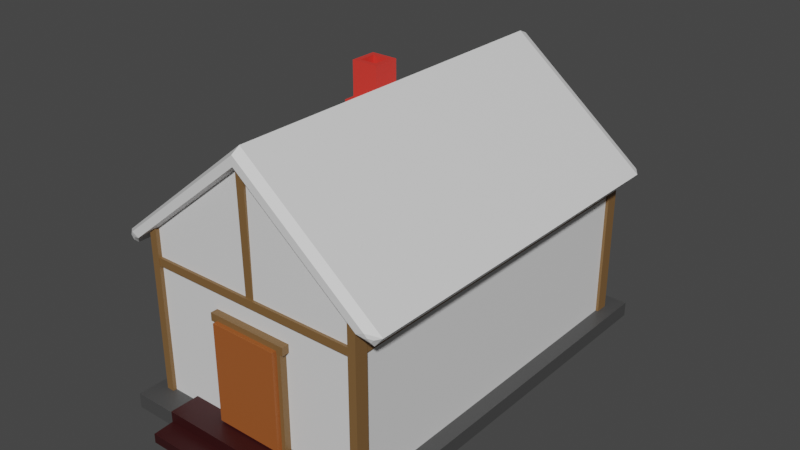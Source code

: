 # Source: HouseBlend.blend  (saved by Blender 2.93.21; exported with 4.5.12 LTS)
import bpy
from mathutils import Matrix  # noqa: F401  (used for matrix-valued properties, if any)

bpy.ops.wm.read_factory_settings(use_empty=True)
scene = bpy.context.scene
scene.name = 'Scene'

# ---- collections
col_collection = bpy.data.collections.new('Collection'); scene.collection.children.link(col_collection)

# ---- materials (node trees are filled in below, after node groups)
mat_house = bpy.data.materials.new('House')
mat_house.use_transparent_shadow = False
mat_door = bpy.data.materials.new('Door')
mat_door.use_transparent_shadow = False
mat_stairs = bpy.data.materials.new('Stairs')
mat_stairs.use_transparent_shadow = False
mat_wood1 = bpy.data.materials.new('Wood1')
mat_wood1.use_transparent_shadow = False
mat_hole = bpy.data.materials.new('Hole')
mat_hole.use_transparent_shadow = False
mat_foundament = bpy.data.materials.new('Foundament')
mat_foundament.use_transparent_shadow = False

# ---- material node trees
mat_house.use_nodes = True; mat_house.node_tree.nodes.clear()
_N = mat_house.node_tree.nodes; _L = mat_house.node_tree.links
n0 = _N.new('ShaderNodeBsdfPrincipled'); n0.name = 'Principled BSDF'; n0.location = (10, 300)
n0.distribution = 'GGX'
n0.subsurface_method = 'BURLEY'
n0.inputs[3].default_value = 1.45
n0.inputs[27].default_value = (0.0, 0.0, 0.0, 1.0)
n0.inputs[28].default_value = 1.0
n1 = _N.new('ShaderNodeOutputMaterial'); n1.name = 'Material Output'; n1.location = (300, 300)
_L.new(n0.outputs[0], n1.inputs[0])
n1.is_active_output = True
mat_door.use_nodes = True; mat_door.node_tree.nodes.clear()
_N = mat_door.node_tree.nodes; _L = mat_door.node_tree.links
n0 = _N.new('ShaderNodeBsdfPrincipled'); n0.name = 'Principled BSDF'; n0.location = (10, 300)
n0.distribution = 'GGX'
n0.subsurface_method = 'BURLEY'
n0.inputs[0].default_value = (0.3588, 0.09852, 0.02301, 1.0)
n0.inputs[3].default_value = 1.45
n0.inputs[27].default_value = (0.0, 0.0, 0.0, 1.0)
n0.inputs[28].default_value = 1.0
n1 = _N.new('ShaderNodeOutputMaterial'); n1.name = 'Material Output'; n1.location = (300, 300)
_L.new(n0.outputs[0], n1.inputs[0])
n1.is_active_output = True
mat_stairs.use_nodes = True; mat_stairs.node_tree.nodes.clear()
_N = mat_stairs.node_tree.nodes; _L = mat_stairs.node_tree.links
n0 = _N.new('ShaderNodeBsdfPrincipled'); n0.name = 'Principled BSDF'; n0.location = (10, 300)
n0.distribution = 'GGX'
n0.subsurface_method = 'BURLEY'
n0.inputs[0].default_value = (0.03309, 0.003749, 0.00421, 1.0)
n0.inputs[3].default_value = 1.45
n0.inputs[27].default_value = (0.0, 0.0, 0.0, 1.0)
n0.inputs[28].default_value = 1.0
n1 = _N.new('ShaderNodeOutputMaterial'); n1.name = 'Material Output'; n1.location = (300, 300)
_L.new(n0.outputs[0], n1.inputs[0])
n1.is_active_output = True
mat_wood1.use_nodes = True; mat_wood1.node_tree.nodes.clear()
_N = mat_wood1.node_tree.nodes; _L = mat_wood1.node_tree.links
n0 = _N.new('ShaderNodeBsdfPrincipled'); n0.name = 'Principled BSDF'; n0.location = (10, 300)
n0.distribution = 'GGX'
n0.subsurface_method = 'BURLEY'
n0.inputs[0].default_value = (0.2079, 0.111, 0.04015, 1.0)
n0.inputs[3].default_value = 1.45
n0.inputs[27].default_value = (0.0, 0.0, 0.0, 1.0)
n0.inputs[28].default_value = 1.0
n1 = _N.new('ShaderNodeOutputMaterial'); n1.name = 'Material Output'; n1.location = (300, 300)
_L.new(n0.outputs[0], n1.inputs[0])
n1.is_active_output = True
mat_hole.use_nodes = True; mat_hole.node_tree.nodes.clear()
_N = mat_hole.node_tree.nodes; _L = mat_hole.node_tree.links
n0 = _N.new('ShaderNodeBsdfPrincipled'); n0.name = 'Principled BSDF'; n0.location = (10, 300)
n0.distribution = 'GGX'
n0.subsurface_method = 'BURLEY'
n0.inputs[0].default_value = (0.8, 0.04217, 0.03079, 1.0)
n0.inputs[3].default_value = 1.45
n0.inputs[27].default_value = (0.0, 0.0, 0.0, 1.0)
n0.inputs[28].default_value = 1.0
n1 = _N.new('ShaderNodeOutputMaterial'); n1.name = 'Material Output'; n1.location = (300, 300)
_L.new(n0.outputs[0], n1.inputs[0])
n1.is_active_output = True
mat_foundament.use_nodes = True; mat_foundament.node_tree.nodes.clear()
_N = mat_foundament.node_tree.nodes; _L = mat_foundament.node_tree.links
n0 = _N.new('ShaderNodeBsdfPrincipled'); n0.name = 'Principled BSDF'; n0.location = (10, 300)
n0.distribution = 'GGX'
n0.subsurface_method = 'BURLEY'
n0.inputs[0].default_value = (0.06372, 0.06372, 0.06372, 1.0)
n0.inputs[3].default_value = 1.45
n0.inputs[27].default_value = (0.0, 0.0, 0.0, 1.0)
n0.inputs[28].default_value = 1.0
n1 = _N.new('ShaderNodeOutputMaterial'); n1.name = 'Material Output'; n1.location = (300, 300)
_L.new(n0.outputs[0], n1.inputs[0])
n1.is_active_output = True

# ---- world
world_world = bpy.data.worlds.new('World'); scene.world = world_world
world_world.use_nodes = True; world_world.node_tree.nodes.clear()
_N = world_world.node_tree.nodes; _L = world_world.node_tree.links
n0 = _N.new('ShaderNodeOutputWorld'); n0.name = 'World Output'; n0.location = (300, 300)
n1 = _N.new('ShaderNodeBackground'); n1.name = 'Background'; n1.location = (10, 300)
n1.inputs[0].default_value = (0.05088, 0.05088, 0.05088, 1.0)
_L.new(n1.outputs[0], n0.inputs[0])
n0.is_active_output = True
world_world.color = (0.05088, 0.05088, 0.05088)
world_world.use_sun_shadow = False
world_world.sun_shadow_jitter_overblur = 0.0

# ---- meshes
me_cube_008 = bpy.data.meshes.new('Cube.008')
me_cube_008.from_pydata([(-0.2908, -1.0, -0.8293), (-0.2908, -1.0, 0.07623), (-1.0, 1.0, -0.87), (-1.0, 1.0, 0.4645), (0.3044, -1.0, -0.8293), (0.3044, -1.0, 0.07623), (1.0, 1.0, -0.87), (1.0, 1.0, 0.4645), (-1.0, -1.0, 0.5622), (-1.0, 1.0, 0.5622), (1.0, 1.0, 0.5622), (1.0, -1.0, 0.5622), (0.0, 1.0, 0.4645), (0.006835, -1.0, 0.07623), (0.0, 1.0, 1.368), (0.0, -1.0, 1.368), (-1.073, -1.0, 0.6528), (-1.073, 1.0, 0.6528), (0.0, 1.0, 1.518), (1.073, 1.0, 0.6528), (1.073, -1.0, 0.6528), (0.0, -1.0, 1.518), (1.163, 1.0, 0.4304), (1.163, -1.0, 0.4304), (1.237, 1.0, 0.521), (1.237, -1.0, 0.521), (-1.227, -1.0, 0.3793), (-1.227, 1.0, 0.3793), (-1.3, -1.0, 0.47), (-1.3, 1.0, 0.47), (-0.001002, -1.045, 1.384), (-0.9201, -1.045, 0.6435), (0.9181, -1.045, 0.6435), (-0.001002, -1.045, 1.471), (-0.9873, -1.045, 0.6758), (0.9853, -1.045, 0.6758), (1.068, -1.045, 0.5223), (1.136, -1.045, 0.5547), (-1.196, -1.045, 0.5078), (-1.129, -1.045, 0.4754), (0.0004837, 1.041, 1.405), (0.9553, 1.041, 0.6353), (-0.9544, 1.041, 0.6353), (-0.0005718, 1.05, 1.482), (1.024, 1.05, 0.6555), (-1.025, 1.05, 0.6555), (1.18, 1.05, 0.5296), (1.111, 1.041, 0.5095), (-1.171, 1.041, 0.4608), (-1.242, 1.05, 0.4809), (1.165, -1.022, 0.4736), (1.191, -1.022, 0.5057), (1.131, -1.038, 0.5061), (1.155, -1.038, 0.5176), (-1.262, -1.023, 0.4483), (-1.219, -1.037, 0.4696), (-1.231, -1.024, 0.4138), (-1.192, -1.037, 0.4581), (1.184, 1.042, 0.5026), (1.213, 1.021, 0.4927), (1.175, 1.022, 0.4534), (1.152, 1.037, 0.495), (-1.233, 1.011, 0.3963), (-1.282, 1.011, 0.4571), (-1.196, 1.039, 0.4509), (-1.243, 1.045, 0.4645), (-1.0, -1.0, -0.87), (-1.0, -1.0, 0.4645), (1.0, -1.0, 0.4645), (1.0, -1.0, -0.87), (0.0, -1.0, 0.4645), (-0.2908, -0.6575, -0.8293), (-0.2908, -0.6575, 0.07623), (-1.0, 1.343, -0.87), (0.3044, -0.6575, -0.8293), (0.3044, -0.6575, 0.07623), (0.006835, -0.6575, 0.07623)], [(2, 73)], [(66, 67, 3, 2), (6, 7, 68, 69), (2, 3, 12, 7, 6), (68, 7, 10, 11), (18, 19, 44, 43), (3, 67, 8, 9), (70, 68, 11, 15), (12, 3, 9, 14), (7, 12, 14, 10), (67, 70, 15, 8), (21, 16, 34, 33), (2, 6, 69, 66), (18, 17, 16, 21), (19, 18, 21, 20), (10, 14, 40, 41), (8, 15, 30, 31), (17, 18, 43, 45), (47, 46, 58, 61), (23, 22, 24, 25), (19, 20, 25, 24), (15, 11, 32, 30), (11, 10, 22, 23), (27, 26, 28, 29), (16, 17, 29, 28), (16, 28, 38, 34), (9, 8, 26, 27), (31, 30, 33, 34), (30, 32, 35, 33), (35, 32, 36, 37), (31, 34, 38, 39), (26, 8, 31, 39), (25, 20, 35, 37), (37, 36, 52, 53), (20, 21, 33, 35), (38, 28, 54, 55), (11, 23, 36, 32), (40, 42, 45, 43), (41, 40, 43, 44), (41, 44, 46, 47), (45, 42, 48, 49), (29, 17, 45, 49), (14, 9, 42, 40), (19, 24, 46, 44), (49, 48, 64, 65), (22, 10, 41, 47), (9, 27, 48, 42), (50, 51, 53, 52), (25, 37, 53, 51), (36, 23, 50, 52), (23, 25, 51, 50), (54, 56, 57, 55), (28, 26, 56, 54), (26, 39, 57, 56), (39, 38, 55, 57), (59, 60, 61, 58), (46, 24, 59, 58), (24, 22, 60, 59), (22, 47, 61, 60), (62, 63, 65, 64), (27, 29, 63, 62), (48, 27, 62, 64), (29, 49, 65, 63), (0, 1, 67, 66), (5, 4, 69, 68), (1, 13, 70, 67), (4, 0, 66, 69), (13, 5, 68, 70), (13, 1, 72, 76), (1, 0, 71, 72), (0, 4, 74, 71), (4, 5, 75, 74), (5, 13, 76, 75), (72, 71, 74, 75, 76)])
_uv = me_cube_008.uv_layers.new(name='UVMap')
_uv.uv.foreach_set('vector', [0.375, 0.0, 0.5534, 0.0, 0.5534, 0.25, 0.375, 0.25, 0.375, 0.5, 0.5534, 0.5, 0.5534, 0.75, 0.375, 0.75, 0.375, 0.25, 0.5534, 0.25, 0.5534, 0.375, 0.5534, 0.5, 0.375, 0.5, 0.5534, 0.75, 0.5534, 0.5, 0.6035, 0.5, 0.6035, 0.75, 0.75, 0.5, 0.6035, 0.5, 0.6035, 0.5, 0.75, 0.5, 0.5534, 0.25, 0.5534, 0.0, 0.6035, 0.0, 0.6035, 0.25, 0.5534, 0.875, 0.5534, 0.75, 0.6035, 0.75, 0.6035, 0.875, 0.5534, 0.375, 0.5534, 0.25, 0.6035, 0.25, 0.6035, 0.375, 0.5534, 0.5, 0.5534, 0.375, 0.6035, 0.375, 0.6035, 0.5, 0.5534, 1.0, 0.5534, 0.875, 0.6035, 0.875, 0.6035, 1.0, 0.75, 0.75, 0.875, 0.75, 0.875, 0.75, 0.75, 0.75, 0.125, 0.5, 0.375, 0.5, 0.375, 0.75, 0.125, 0.75, 0.75, 0.5, 0.875, 0.5, 0.875, 0.75, 0.75, 0.75, 0.6035, 0.5, 0.75, 0.5, 0.75, 0.75, 0.6035, 0.75, 0.6035, 0.5, 0.6035, 0.375, 0.6035, 0.375, 0.6035, 0.5, 0.6035, 1.0, 0.6035, 0.875, 0.6035, 0.875, 0.6035, 1.0, 0.875, 0.5, 0.75, 0.5, 0.75, 0.5, 0.875, 0.5, 0.6035, 0.5, 0.6035, 0.5, 0.6035, 0.5, 0.6035, 0.5, 0.6035, 0.75, 0.6035, 0.5, 0.6035, 0.5, 0.6035, 0.75, 0.6035, 0.5, 0.6035, 0.75, 0.6035, 0.75, 0.6035, 0.5, 0.6035, 0.875, 0.6035, 0.75, 0.6035, 0.75, 0.6035, 0.875, 0.6035, 0.75, 0.6035, 0.5, 0.6035, 0.5, 0.6035, 0.75, 0.6035, 0.25, 0.6035, 0.0, 0.6035, 0.0, 0.6035, 0.25, 0.875, 0.75, 0.875, 0.5, 0.875, 0.5, 0.875, 0.75, 0.875, 0.75, 0.875, 0.75, 0.875, 0.75, 0.875, 0.75, 0.6035, 0.25, 0.6035, 0.0, 0.6035, 0.0, 0.6035, 0.25, 0.6035, 1.0, 0.6035, 0.875, 0.6035, 0.875, 0.6035, 1.0, 0.6035, 0.875, 0.6035, 0.75, 0.6035, 0.75, 0.6035, 0.875, 0.6035, 0.75, 0.6035, 0.75, 0.6035, 0.75, 0.6035, 0.75, 0.6035, 1.0, 0.6035, 1.0, 0.6035, 1.0, 0.6035, 1.0, 0.6035, 0.0, 0.6035, 0.0, 0.6035, 0.0, 0.6035, 0.0, 0.6035, 0.75, 0.6035, 0.75, 0.6035, 0.75, 0.6035, 0.75, 0.6035, 0.75, 0.6035, 0.75, 0.6035, 0.75, 0.6035, 0.75, 0.6035, 0.75, 0.75, 0.75, 0.75, 0.75, 0.6035, 0.75, 0.875, 0.75, 0.875, 0.75, 0.875, 0.75, 0.875, 0.75, 0.6035, 0.75, 0.6035, 0.75, 0.6035, 0.75, 0.6035, 0.75, 0.6035, 0.375, 0.6035, 0.25, 0.6035, 0.25, 0.6035, 0.375, 0.6035, 0.5, 0.6035, 0.375, 0.6035, 0.375, 0.6035, 0.5, 0.6035, 0.5, 0.6035, 0.5, 0.6035, 0.5, 0.6035, 0.5, 0.6035, 0.25, 0.6035, 0.25, 0.6035, 0.25, 0.6035, 0.25, 0.875, 0.5, 0.875, 0.5, 0.875, 0.5, 0.875, 0.5, 0.6035, 0.375, 0.6035, 0.25, 0.6035, 0.25, 0.6035, 0.375, 0.6035, 0.5, 0.6035, 0.5, 0.6035, 0.5, 0.6035, 0.5, 0.6035, 0.25, 0.6035, 0.25, 0.6035, 0.25, 0.6035, 0.25, 0.6035, 0.5, 0.6035, 0.5, 0.6035, 0.5, 0.6035, 0.5, 0.6035, 0.25, 0.6035, 0.25, 0.6035, 0.25, 0.6035, 0.25, 0.6035, 0.75, 0.6035, 0.75, 0.6035, 0.75, 0.6035, 0.75, 0.6035, 0.75, 0.6035, 0.75, 0.6035, 0.75, 0.6035, 0.75, 0.6035, 0.75, 0.6035, 0.75, 0.6035, 0.75, 0.6035, 0.75, 0.6035, 0.75, 0.6035, 0.75, 0.6035, 0.75, 0.6035, 0.75, 0.6035, 0.0, 0.6035, 0.0, 0.6035, 0.0, 0.6035, 0.0, 0.6035, 0.0, 0.6035, 0.0, 0.6035, 0.0, 0.6035, 0.0, 0.6035, 0.0, 0.6035, 0.0, 0.6035, 0.0, 0.6035, 0.0, 0.6035, 1.0, 0.6035, 1.0, 0.6035, 1.0, 0.6035, 1.0, 0.6035, 0.5, 0.6035, 0.5, 0.6035, 0.5, 0.6035, 0.5, 0.6035, 0.5, 0.6035, 0.5, 0.6035, 0.5, 0.6035, 0.5, 0.6035, 0.5, 0.6035, 0.5, 0.6035, 0.5, 0.6035, 0.5, 0.6035, 0.5, 0.6035, 0.5, 0.6035, 0.5, 0.6035, 0.5, 0.6035, 0.25, 0.6035, 0.25, 0.6035, 0.25, 0.6035, 0.25, 0.6035, 0.25, 0.6035, 0.25, 0.6035, 0.25, 0.6035, 0.25, 0.6035, 0.25, 0.6035, 0.25, 0.6035, 0.25, 0.6035, 0.25, 0.875, 0.5, 0.875, 0.5, 0.875, 0.5, 0.875, 0.5, 0.3983, 0.9782, 0.5301, 0.9782, 0.5534, 1.0, 0.375, 1.0, 0.5301, 0.7718, 0.3983, 0.7718, 0.375, 0.75, 0.5534, 0.75, 0.5301, 0.9782, 0.5301, 0.875, 0.5534, 0.875, 0.5534, 1.0, 0.3983, 0.7718, 0.3983, 0.9782, 0.375, 1.0, 0.375, 0.75, 0.5301, 0.875, 0.5301, 0.7718, 0.5534, 0.75, 0.5534, 0.875, 0.5301, 0.875, 0.5301, 0.9782, 0.5301, 0.9782, 0.5301, 0.875, 0.5301, 0.9782, 0.3983, 0.9782, 0.3983, 0.9782, 0.5301, 0.9782, 0.3983, 0.9782, 0.3983, 0.7718, 0.3983, 0.7718, 0.3983, 0.9782, 0.3983, 0.7718, 0.5301, 0.7718, 0.5301, 0.7718, 0.3983, 0.7718, 0.5301, 0.7718, 0.5301, 0.875, 0.5301, 0.875, 0.5301, 0.7718, 0.5301, 0.9782, 0.3983, 0.9782, 0.3983, 0.7718, 0.5301, 0.7718, 0.5301, 0.875])
me_cube_008.materials.append(mat_house)
me_cube_008.use_remesh_fix_poles = True
me_cube_008.use_remesh_preserve_attributes = False
me_cube_008.update()
me_cube_009 = bpy.data.meshes.new('Cube.009')
me_cube_009.from_pydata([(-1.0, -1.0, -1.0), (-1.0, -1.0, 1.0), (-1.0, 1.0, -1.0), (-1.0, 1.0, 1.0), (1.0, -1.0, -1.0), (1.0, -1.0, 1.0), (1.0, 1.0, -1.0), (1.0, 1.0, 1.0)], [], [(0, 1, 3, 2), (2, 3, 7, 6), (6, 7, 5, 4), (4, 5, 1, 0), (2, 6, 4, 0), (7, 3, 1, 5)])
_uv = me_cube_009.uv_layers.new(name='UVMap')
_uv.uv.foreach_set('vector', [0.375, 0.0, 0.625, 0.0, 0.625, 0.25, 0.375, 0.25, 0.375, 0.25, 0.625, 0.25, 0.625, 0.5, 0.375, 0.5, 0.375, 0.5, 0.625, 0.5, 0.625, 0.75, 0.375, 0.75, 0.375, 0.75, 0.625, 0.75, 0.625, 1.0, 0.375, 1.0, 0.125, 0.5, 0.375, 0.5, 0.375, 0.75, 0.125, 0.75, 0.625, 0.5, 0.875, 0.5, 0.875, 0.75, 0.625, 0.75])
me_cube_009.materials.append(mat_door)
me_cube_009.use_remesh_fix_poles = True
me_cube_009.use_remesh_preserve_attributes = False
me_cube_009.update()
me_cube_010 = bpy.data.meshes.new('Cube.010')
me_cube_010.from_pydata([(-1.498, -4.563, -1.0), (-1.498, 5.553, -1.0), (1.498, -4.563, -1.0), (1.498, 5.553, -1.0), (-1.498, 5.553, -1.147), (-1.498, -4.563, -1.147), (1.498, 5.553, -1.147), (1.498, -4.563, -1.147), (-1.512, -4.466, -1.28), (-1.512, 5.651, -1.28), (1.484, -4.466, -1.28), (1.484, 5.651, -1.28), (1.498, 5.616, -1.147), (-1.498, -8.314, -1.162), (1.498, -8.314, -1.162), (-1.512, -8.216, -1.294), (1.484, -8.216, -1.294)], [(6, 12)], [(1, 0, 2, 3), (3, 2, 7, 6), (0, 1, 4, 5), (2, 0, 5, 7), (1, 3, 6, 4), (6, 7, 10, 11), (9, 11, 10, 8), (5, 4, 9, 8), (10, 7, 14, 16), (4, 6, 11, 9), (14, 13, 15, 16), (7, 5, 13, 14), (8, 10, 16, 15), (5, 8, 15, 13)])
_uv = me_cube_010.uv_layers.new(name='UVMap')
_uv.uv.foreach_set('vector', [0.125, 0.5, 0.125, 0.75, 0.375, 0.75, 0.375, 0.5, 0.375, 0.5, 0.375, 0.75, 0.375, 0.75, 0.375, 0.5, 0.125, 0.75, 0.125, 0.5, 0.125, 0.5, 0.125, 0.75, 0.375, 0.75, 0.125, 0.75, 0.125, 0.75, 0.375, 0.75, 0.125, 0.5, 0.375, 0.5, 0.375, 0.5, 0.125, 0.5, 0.375, 0.5, 0.375, 0.75, 0.375, 0.75, 0.375, 0.5, 0.125, 0.5, 0.375, 0.5, 0.375, 0.75, 0.125, 0.75, 0.125, 0.75, 0.125, 0.5, 0.125, 0.5, 0.125, 0.75, 0.375, 0.75, 0.375, 0.75, 0.375, 0.75, 0.375, 0.75, 0.125, 0.5, 0.375, 0.5, 0.375, 0.5, 0.125, 0.5, 0.375, 0.75, 0.125, 0.75, 0.125, 0.75, 0.375, 0.75, 0.375, 0.75, 0.125, 0.75, 0.125, 0.75, 0.375, 0.75, 0.125, 0.75, 0.375, 0.75, 0.375, 0.75, 0.125, 0.75, 0.125, 0.75, 0.125, 0.75, 0.125, 0.75, 0.125, 0.75])
me_cube_010.materials.append(mat_stairs)
me_cube_010.use_remesh_fix_poles = True
me_cube_010.use_remesh_preserve_attributes = False
me_cube_010.update()
me_cube_012 = bpy.data.meshes.new('Cube.012')
me_cube_012.from_pydata([(-1.0, -1.0, -1.0), (-1.0, -1.0, 1.0), (-1.0, 1.0, -1.0), (-1.0, 1.0, 1.0), (1.0, -1.0, -1.0), (1.0, -1.0, 1.0), (1.0, 1.0, -1.0), (1.0, 1.0, 1.0)], [], [(0, 1, 3, 2), (2, 3, 7, 6), (6, 7, 5, 4), (4, 5, 1, 0), (2, 6, 4, 0), (7, 3, 1, 5)])
_uv = me_cube_012.uv_layers.new(name='UVMap')
_uv.uv.foreach_set('vector', [0.375, 0.0, 0.625, 0.0, 0.625, 0.25, 0.375, 0.25, 0.375, 0.25, 0.625, 0.25, 0.625, 0.5, 0.375, 0.5, 0.375, 0.5, 0.625, 0.5, 0.625, 0.75, 0.375, 0.75, 0.375, 0.75, 0.625, 0.75, 0.625, 1.0, 0.375, 1.0, 0.125, 0.5, 0.375, 0.5, 0.375, 0.75, 0.125, 0.75, 0.625, 0.5, 0.875, 0.5, 0.875, 0.75, 0.625, 0.75])
me_cube_012.materials.append(mat_wood1)
me_cube_012.use_remesh_fix_poles = True
me_cube_012.use_remesh_preserve_attributes = False
me_cube_012.update()
me_cube_013 = bpy.data.meshes.new('Cube.013')
me_cube_013.from_pydata([(-1.0, -1.0, -1.0), (-1.0, -1.0, 1.0), (-1.0, 1.0, -1.0), (-1.0, 1.0, 1.0), (1.0, -1.0, -1.0), (1.0, -1.0, 1.0), (1.0, 1.0, -1.0), (1.0, 1.0, 1.0)], [], [(0, 1, 3, 2), (2, 3, 7, 6), (6, 7, 5, 4), (4, 5, 1, 0), (2, 6, 4, 0), (7, 3, 1, 5)])
_uv = me_cube_013.uv_layers.new(name='UVMap')
_uv.uv.foreach_set('vector', [0.375, 0.0, 0.625, 0.0, 0.625, 0.25, 0.375, 0.25, 0.375, 0.25, 0.625, 0.25, 0.625, 0.5, 0.375, 0.5, 0.375, 0.5, 0.625, 0.5, 0.625, 0.75, 0.375, 0.75, 0.375, 0.75, 0.625, 0.75, 0.625, 1.0, 0.375, 1.0, 0.125, 0.5, 0.375, 0.5, 0.375, 0.75, 0.125, 0.75, 0.625, 0.5, 0.875, 0.5, 0.875, 0.75, 0.625, 0.75])
me_cube_013.materials.append(mat_wood1)
me_cube_013.use_remesh_fix_poles = True
me_cube_013.use_remesh_preserve_attributes = False
me_cube_013.update()
me_cube_014 = bpy.data.meshes.new('Cube.014')
me_cube_014.from_pydata([(-1.0, -1.0, -1.0), (-1.0, -1.0, 1.0), (-1.0, 1.0, -1.0), (-1.0, 1.0, 1.0), (1.0, -1.0, -1.0), (1.0, -1.0, 1.0), (1.0, 1.0, -1.0), (1.0, 1.0, 1.0)], [], [(0, 1, 3, 2), (2, 3, 7, 6), (6, 7, 5, 4), (4, 5, 1, 0), (2, 6, 4, 0), (7, 3, 1, 5)])
_uv = me_cube_014.uv_layers.new(name='UVMap')
_uv.uv.foreach_set('vector', [0.375, 0.0, 0.625, 0.0, 0.625, 0.25, 0.375, 0.25, 0.375, 0.25, 0.625, 0.25, 0.625, 0.5, 0.375, 0.5, 0.375, 0.5, 0.625, 0.5, 0.625, 0.75, 0.375, 0.75, 0.375, 0.75, 0.625, 0.75, 0.625, 1.0, 0.375, 1.0, 0.125, 0.5, 0.375, 0.5, 0.375, 0.75, 0.125, 0.75, 0.625, 0.5, 0.875, 0.5, 0.875, 0.75, 0.625, 0.75])
me_cube_014.materials.append(mat_wood1)
me_cube_014.use_remesh_fix_poles = True
me_cube_014.use_remesh_preserve_attributes = False
me_cube_014.update()
me_cube_015 = bpy.data.meshes.new('Cube.015')
me_cube_015.from_pydata([(-1.0, -1.0, -1.0), (-1.0, -1.0, 1.0), (-1.0, 1.0, -1.0), (-1.0, 1.0, 1.0), (1.0, -1.0, -1.0), (1.0, -1.0, 1.0), (1.0, 1.0, -1.0), (1.0, 1.0, 1.0)], [], [(0, 1, 3, 2), (2, 3, 7, 6), (6, 7, 5, 4), (4, 5, 1, 0), (2, 6, 4, 0), (7, 3, 1, 5)])
_uv = me_cube_015.uv_layers.new(name='UVMap')
_uv.uv.foreach_set('vector', [0.375, 0.0, 0.625, 0.0, 0.625, 0.25, 0.375, 0.25, 0.375, 0.25, 0.625, 0.25, 0.625, 0.5, 0.375, 0.5, 0.375, 0.5, 0.625, 0.5, 0.625, 0.75, 0.375, 0.75, 0.375, 0.75, 0.625, 0.75, 0.625, 1.0, 0.375, 1.0, 0.125, 0.5, 0.375, 0.5, 0.375, 0.75, 0.125, 0.75, 0.625, 0.5, 0.875, 0.5, 0.875, 0.75, 0.625, 0.75])
me_cube_015.materials.append(mat_wood1)
me_cube_015.use_remesh_fix_poles = True
me_cube_015.use_remesh_preserve_attributes = False
me_cube_015.update()
me_cube_016 = bpy.data.meshes.new('Cube.016')
me_cube_016.from_pydata([(-1.0, -1.0, -1.0), (-1.0, -1.0, 1.0), (-1.0, 1.0, -1.0), (-1.0, 1.0, 1.0), (1.0, -1.0, -1.0), (1.0, -1.0, 1.0), (1.0, 1.0, -1.0), (1.0, 1.0, 1.0)], [], [(0, 1, 3, 2), (2, 3, 7, 6), (6, 7, 5, 4), (4, 5, 1, 0), (2, 6, 4, 0), (7, 3, 1, 5)])
_uv = me_cube_016.uv_layers.new(name='UVMap')
_uv.uv.foreach_set('vector', [0.375, 0.0, 0.625, 0.0, 0.625, 0.25, 0.375, 0.25, 0.375, 0.25, 0.625, 0.25, 0.625, 0.5, 0.375, 0.5, 0.375, 0.5, 0.625, 0.5, 0.625, 0.75, 0.375, 0.75, 0.375, 0.75, 0.625, 0.75, 0.625, 1.0, 0.375, 1.0, 0.125, 0.5, 0.375, 0.5, 0.375, 0.75, 0.125, 0.75, 0.625, 0.5, 0.875, 0.5, 0.875, 0.75, 0.625, 0.75])
me_cube_016.materials.append(mat_wood1)
me_cube_016.use_remesh_fix_poles = True
me_cube_016.use_remesh_preserve_attributes = False
me_cube_016.update()
me_cube_018 = bpy.data.meshes.new('Cube.018')
me_cube_018.from_pydata([(-1.0, -1.0, -1.0), (-1.0, -1.0, 1.0), (-1.0, 1.0, -1.0), (-1.0, 1.0, 1.0), (1.0, -1.0, -1.0), (1.0, -1.0, 1.0), (1.0, 1.0, -1.0), (1.0, 1.0, 1.0)], [], [(0, 1, 3, 2), (2, 3, 7, 6), (6, 7, 5, 4), (4, 5, 1, 0), (2, 6, 4, 0), (7, 3, 1, 5)])
_uv = me_cube_018.uv_layers.new(name='UVMap')
_uv.uv.foreach_set('vector', [0.375, 0.0, 0.625, 0.0, 0.625, 0.25, 0.375, 0.25, 0.375, 0.25, 0.625, 0.25, 0.625, 0.5, 0.375, 0.5, 0.375, 0.5, 0.625, 0.5, 0.625, 0.75, 0.375, 0.75, 0.375, 0.75, 0.625, 0.75, 0.625, 1.0, 0.375, 1.0, 0.125, 0.5, 0.375, 0.5, 0.375, 0.75, 0.125, 0.75, 0.625, 0.5, 0.875, 0.5, 0.875, 0.75, 0.625, 0.75])
me_cube_018.materials.append(mat_wood1)
me_cube_018.use_remesh_fix_poles = True
me_cube_018.use_remesh_preserve_attributes = False
me_cube_018.update()
me_cube_022 = bpy.data.meshes.new('Cube.022')
me_cube_022.from_pydata([(-1.0, -1.0, -1.0), (-1.0, -1.0, 1.0), (-1.0, 1.0, -1.0), (-1.0, 1.0, 1.0), (1.0, -1.0, -1.0), (1.0, -1.0, 1.0), (1.0, 1.0, -1.0), (1.0, 1.0, 1.0)], [], [(0, 1, 3, 2), (2, 3, 7, 6), (6, 7, 5, 4), (4, 5, 1, 0), (2, 6, 4, 0), (7, 3, 1, 5)])
_uv = me_cube_022.uv_layers.new(name='UVMap')
_uv.uv.foreach_set('vector', [0.375, 0.0, 0.625, 0.0, 0.625, 0.25, 0.375, 0.25, 0.375, 0.25, 0.625, 0.25, 0.625, 0.5, 0.375, 0.5, 0.375, 0.5, 0.625, 0.5, 0.625, 0.75, 0.375, 0.75, 0.375, 0.75, 0.625, 0.75, 0.625, 1.0, 0.375, 1.0, 0.125, 0.5, 0.375, 0.5, 0.375, 0.75, 0.125, 0.75, 0.625, 0.5, 0.875, 0.5, 0.875, 0.75, 0.625, 0.75])
me_cube_022.materials.append(mat_wood1)
me_cube_022.use_remesh_fix_poles = True
me_cube_022.use_remesh_preserve_attributes = False
me_cube_022.update()
me_cube_024 = bpy.data.meshes.new('Cube.024')
me_cube_024.from_pydata([(-1.0, -1.0, -1.0), (-1.0, -1.0, 1.0), (-1.0, 1.0, -1.0), (-1.0, 1.0, 1.0), (1.0, -1.0, -1.0), (1.0, -1.0, 1.0), (1.0, 1.0, -1.0), (1.0, 1.0, 1.0)], [], [(0, 1, 3, 2), (2, 3, 7, 6), (6, 7, 5, 4), (4, 5, 1, 0), (2, 6, 4, 0), (7, 3, 1, 5)])
_uv = me_cube_024.uv_layers.new(name='UVMap')
_uv.uv.foreach_set('vector', [0.375, 0.0, 0.625, 0.0, 0.625, 0.25, 0.375, 0.25, 0.375, 0.25, 0.625, 0.25, 0.625, 0.5, 0.375, 0.5, 0.375, 0.5, 0.625, 0.5, 0.625, 0.75, 0.375, 0.75, 0.375, 0.75, 0.625, 0.75, 0.625, 1.0, 0.375, 1.0, 0.125, 0.5, 0.375, 0.5, 0.375, 0.75, 0.125, 0.75, 0.625, 0.5, 0.875, 0.5, 0.875, 0.75, 0.625, 0.75])
me_cube_024.materials.append(mat_wood1)
me_cube_024.use_remesh_fix_poles = True
me_cube_024.use_remesh_preserve_attributes = False
me_cube_024.update()
me_cube_025 = bpy.data.meshes.new('Cube.025')
me_cube_025.from_pydata([(-1.0, -1.0, -1.0), (-0.7164, -0.7164, 1.0), (-1.0, 1.0, -1.0), (-0.7164, 0.7164, 1.0), (1.0, -1.0, -1.0), (0.7164, -0.7164, 1.0), (1.0, 1.0, -1.0), (0.7164, 0.7164, 1.0), (-1.0, -1.0, 1.0), (-1.0, 1.0, 1.0), (1.0, 1.0, 1.0), (1.0, -1.0, 1.0), (-0.4495, -0.4495, 3.471), (-0.4495, 0.4495, 3.471), (0.4495, -0.4495, 3.471), (0.4495, 0.4495, 3.471), (-0.7164, -0.7164, 3.471), (-0.7164, 0.7164, 3.471), (0.7164, 0.7164, 3.471), (0.7164, -0.7164, 3.471), (0.4495, 0.4495, 3.471), (0.4495, -0.4495, 3.471), (-0.4495, 0.4495, 3.471), (-0.4495, -0.4495, 3.471), (0.4495, 0.4495, -0.1742), (0.4495, -0.4495, -0.1742), (-0.4495, 0.4495, -0.1742), (-0.4495, -0.4495, -0.1742)], [], [(0, 8, 9, 2), (2, 9, 10, 6), (6, 10, 11, 4), (4, 11, 8, 0), (2, 6, 4, 0), (1, 5, 19, 16), (1, 3, 9, 8), (3, 7, 10, 9), (7, 5, 11, 10), (5, 1, 8, 11), (14, 15, 20, 21), (7, 3, 17, 18), (5, 7, 18, 19), (3, 1, 16, 17), (12, 13, 17, 16), (13, 15, 18, 17), (15, 14, 19, 18), (14, 12, 16, 19), (13, 12, 23, 22), (15, 13, 22, 20), (12, 14, 21, 23), (23, 21, 25, 27), (20, 22, 26, 24), (21, 20, 24, 25), (22, 23, 27, 26)])
_uv = me_cube_025.uv_layers.new(name='UVMap')
_uv.uv.foreach_set('vector', [0.375, 0.0, 0.625, 0.0, 0.625, 0.25, 0.375, 0.25, 0.375, 0.25, 0.625, 0.25, 0.625, 0.5, 0.375, 0.5, 0.375, 0.5, 0.625, 0.5, 0.625, 0.75, 0.375, 0.75, 0.375, 0.75, 0.625, 0.75, 0.625, 1.0, 0.375, 1.0, 0.125, 0.5, 0.375, 0.5, 0.375, 0.75, 0.125, 0.75, 0.8395, 0.7145, 0.6605, 0.7145, 0.6605, 0.7145, 0.8395, 0.7145, 0.8395, 0.7145, 0.8395, 0.5355, 0.875, 0.5, 0.875, 0.75, 0.8395, 0.5355, 0.6605, 0.5355, 0.625, 0.5, 0.875, 0.5, 0.6605, 0.5355, 0.6605, 0.7145, 0.625, 0.75, 0.625, 0.5, 0.6605, 0.7145, 0.8395, 0.7145, 0.875, 0.75, 0.625, 0.75, 0.6938, 0.6812, 0.6938, 0.5688, 0.6938, 0.5688, 0.6938, 0.6812, 0.6605, 0.5355, 0.8395, 0.5355, 0.8395, 0.5355, 0.6605, 0.5355, 0.6605, 0.7145, 0.6605, 0.5355, 0.6605, 0.5355, 0.6605, 0.7145, 0.8395, 0.5355, 0.8395, 0.7145, 0.8395, 0.7145, 0.8395, 0.5355, 0.8062, 0.6812, 0.8062, 0.5688, 0.8395, 0.5355, 0.8395, 0.7145, 0.8062, 0.5688, 0.6938, 0.5688, 0.6605, 0.5355, 0.8395, 0.5355, 0.6938, 0.5688, 0.6938, 0.6812, 0.6605, 0.7145, 0.6605, 0.5355, 0.6938, 0.6812, 0.8062, 0.6812, 0.8395, 0.7145, 0.6605, 0.7145, 0.8062, 0.5688, 0.8062, 0.6812, 0.8062, 0.6812, 0.8062, 0.5688, 0.6938, 0.5688, 0.8062, 0.5688, 0.8062, 0.5688, 0.6938, 0.5688, 0.8062, 0.6812, 0.6938, 0.6812, 0.6938, 0.6812, 0.8062, 0.6812, 0.8062, 0.6812, 0.6938, 0.6812, 0.6938, 0.6812, 0.8062, 0.6812, 0.6938, 0.5688, 0.8062, 0.5688, 0.8062, 0.5688, 0.6938, 0.5688, 0.6938, 0.6812, 0.6938, 0.5688, 0.6938, 0.5688, 0.6938, 0.6812, 0.8062, 0.5688, 0.8062, 0.6812, 0.8062, 0.6812, 0.8062, 0.5688])
me_cube_025.materials.append(mat_hole)
me_cube_025.use_remesh_fix_poles = True
me_cube_025.use_remesh_preserve_attributes = False
me_cube_025.update()
me_cube_026 = bpy.data.meshes.new('Cube.026')
me_cube_026.from_pydata([(-1.141, -1.141, -0.87), (-1.141, 1.141, -0.87), (1.141, -1.141, -0.87), (1.141, 1.141, -0.87), (-1.141, 1.141, -1.003), (-1.141, -1.141, -1.003), (1.141, 1.141, -1.003), (1.141, -1.141, -1.003)], [], [(1, 0, 2, 3), (4, 6, 7, 5), (2, 0, 5, 7), (1, 3, 6, 4), (3, 2, 7, 6), (0, 1, 4, 5)])
_uv = me_cube_026.uv_layers.new(name='UVMap')
_uv.uv.foreach_set('vector', [0.125, 0.5, 0.125, 0.75, 0.375, 0.75, 0.375, 0.5, 0.125, 0.5, 0.375, 0.5, 0.375, 0.75, 0.125, 0.75, 0.375, 0.75, 0.125, 0.75, 0.125, 0.75, 0.375, 0.75, 0.125, 0.5, 0.375, 0.5, 0.375, 0.5, 0.125, 0.5, 0.375, 0.5, 0.375, 0.75, 0.375, 0.75, 0.375, 0.5, 0.125, 0.75, 0.125, 0.5, 0.125, 0.5, 0.125, 0.75])
me_cube_026.materials.append(mat_foundament)
me_cube_026.use_remesh_fix_poles = True
me_cube_026.use_remesh_preserve_attributes = False
me_cube_026.update()
me_cube_019 = bpy.data.meshes.new('Cube.019')
me_cube_019.from_pydata([(-1.0, -1.0, -1.0), (-1.0, -1.0, 1.0), (-1.0, 1.0, -1.0), (-1.0, 1.0, 1.0), (1.0, -1.0, -1.0), (1.0, -1.0, 1.0), (1.0, 1.0, -1.0), (1.0, 1.0, 1.0)], [], [(0, 1, 3, 2), (2, 3, 7, 6), (6, 7, 5, 4), (4, 5, 1, 0), (2, 6, 4, 0), (7, 3, 1, 5)])
_uv = me_cube_019.uv_layers.new(name='UVMap')
_uv.uv.foreach_set('vector', [0.375, 0.0, 0.625, 0.0, 0.625, 0.25, 0.375, 0.25, 0.375, 0.25, 0.625, 0.25, 0.625, 0.5, 0.375, 0.5, 0.375, 0.5, 0.625, 0.5, 0.625, 0.75, 0.375, 0.75, 0.375, 0.75, 0.625, 0.75, 0.625, 1.0, 0.375, 1.0, 0.125, 0.5, 0.375, 0.5, 0.375, 0.75, 0.125, 0.75, 0.625, 0.5, 0.875, 0.5, 0.875, 0.75, 0.625, 0.75])
me_cube_019.materials.append(mat_wood1)
me_cube_019.use_remesh_fix_poles = True
me_cube_019.use_remesh_preserve_attributes = False
me_cube_019.update()

# ---- objects
ob_house = bpy.data.objects.new('House', me_cube_008)
ob_door = bpy.data.objects.new('Door', me_cube_009)
ob_stairs = bpy.data.objects.new('Stairs', me_cube_010)
ob_cube_004 = bpy.data.objects.new('Cube.004', me_cube_012)
ob_cube_005 = bpy.data.objects.new('Cube.005', me_cube_013)
ob_cube_006 = bpy.data.objects.new('Cube.006', me_cube_014)
ob_cube_007 = bpy.data.objects.new('Cube.007', me_cube_015)
ob_cube_008 = bpy.data.objects.new('Cube.008', me_cube_016)
ob_cube_010 = bpy.data.objects.new('Cube.010', me_cube_018)
ob_cube_009 = bpy.data.objects.new('Cube.009', me_cube_022)
ob_cube_013 = bpy.data.objects.new('Cube.013', me_cube_024)
ob_hole = bpy.data.objects.new('Hole', me_cube_025)
ob_foundament = bpy.data.objects.new('Foundament', me_cube_026)
ob_wood = bpy.data.objects.new('Wood', me_cube_019)

# ---- transforms, parenting, visibility, modifiers, constraints
ob_house.location = (-0.004271, -0.003112, 0.9472)
ob_house.scale = (1.0, 1.633, 1.0)
ob_door.location = (-0.006588, -1.71, 0.5781)
ob_door.scale = (0.3039, 0.03116, 0.4333)
ob_stairs.location = (-0.0056, -1.684, 0.7962)
ob_stairs.scale = (0.4675, 0.04794, 0.6667)
ob_cube_004.location = (-0.005653, -1.59, 1.826)
ob_cube_004.rotation_euler = (1.571, 1.556, 1.571)
ob_cube_004.scale = (0.5558, 0.06122, 0.03656)
ob_cube_005.location = (-0.9987, -1.611, 0.7855)
ob_cube_005.rotation_euler = (-1.344e-07, 1.571, 0.0)
ob_cube_005.scale = (0.7447, 0.05901, 0.03524)
ob_cube_006.location = (0.9863, -1.611, 0.806)
ob_cube_006.rotation_euler = (-1.344e-07, 1.571, 0.0)
ob_cube_006.scale = (0.7447, 0.05901, 0.03524)
ob_cube_007.location = (0.9863, 1.627, 0.7716)
ob_cube_007.rotation_euler = (-1.344e-07, 1.571, 0.0)
ob_cube_007.scale = (0.7447, 0.05901, 0.03524)
ob_cube_008.location = (-0.9987, 1.631, 0.7973)
ob_cube_008.rotation_euler = (-1.344e-07, 1.571, 0.0)
ob_cube_008.scale = (0.7447, 0.05901, 0.03524)
ob_cube_010.location = (-0.005653, 1.601, 1.826)
ob_cube_010.rotation_euler = (1.571, 1.556, 1.571)
ob_cube_010.scale = (0.5558, 0.06122, 0.03656)
ob_cube_009.location = (0.2968, -1.637, 0.5653)
ob_cube_009.rotation_euler = (-1.344e-07, 1.571, 0.0)
ob_cube_009.scale = (0.4743, 0.05901, 0.03524)
ob_cube_013.location = (-0.005749, -1.641, 1.026)
ob_cube_013.rotation_euler = (-2.687e-07, 3.142, 1.344e-07)
ob_cube_013.scale = (0.3676, 0.05901, 0.03524)
ob_hole.location = (-0.8222, 0.6588, 1.786)
ob_hole.scale = (0.1814, 0.1814, 0.1437)
ob_foundament.location = (-0.004271, -0.003112, 0.9472)
ob_foundament.scale = (1.0, 1.633, 1.0)
ob_wood.location = (-0.002805, 0.01126, 1.256)
ob_wood.scale = (1.015, 1.671, 0.03524)

# ---- collection membership
col_collection.objects.link(ob_house)
col_collection.objects.link(ob_door)
col_collection.objects.link(ob_stairs)
col_collection.objects.link(ob_cube_004)
col_collection.objects.link(ob_cube_005)
col_collection.objects.link(ob_cube_006)
col_collection.objects.link(ob_cube_007)
col_collection.objects.link(ob_cube_008)
col_collection.objects.link(ob_cube_010)
col_collection.objects.link(ob_cube_009)
col_collection.objects.link(ob_cube_013)
col_collection.objects.link(ob_hole)
col_collection.objects.link(ob_foundament)
col_collection.objects.link(ob_wood)

# ---- scene / render settings (as saved in the file)
scene.frame_start = 1; scene.frame_end = 250; scene.frame_set(0)
scene.render.engine = 'BLENDER_EEVEE_NEXT'
scene.cycles.use_denoising = False
scene.cycles.samples = 128
scene.cycles.sampling_pattern = 'TABULATED_SOBOL'
scene.cycles.use_adaptive_sampling = False
scene.cycles.use_light_tree = False
scene.view_settings.view_transform = 'Filmic'
bpy.context.view_layer.update()

# ---- added for rendering (the .blend has no active camera and no usable light): camera, sun
cam_auto = bpy.data.cameras.new('AutoCamera')
cam_auto.lens = 50.0
cam_auto.sensor_width = 36.0
cam_auto.clip_end = 1000.0
ob_auto_camera = bpy.data.objects.new('AutoCamera', cam_auto)
scene.collection.objects.link(ob_auto_camera)
ob_auto_camera.location = (5.12363, -6.13822, 5.32681)
ob_auto_camera.rotation_euler = (1.09748, -7.21219e-08, 0.694738)
scene.camera = ob_auto_camera
light_auto_sun = bpy.data.lights.new('AutoSun', 'SUN')
light_auto_sun.energy = 3.0
light_auto_sun.angle = 0.0523599
ob_auto_sun = bpy.data.objects.new('AutoSun', light_auto_sun)
scene.collection.objects.link(ob_auto_sun)
ob_auto_sun.rotation_euler = (0.872665, 0.174533, 0.523599)
bpy.context.view_layer.update()
